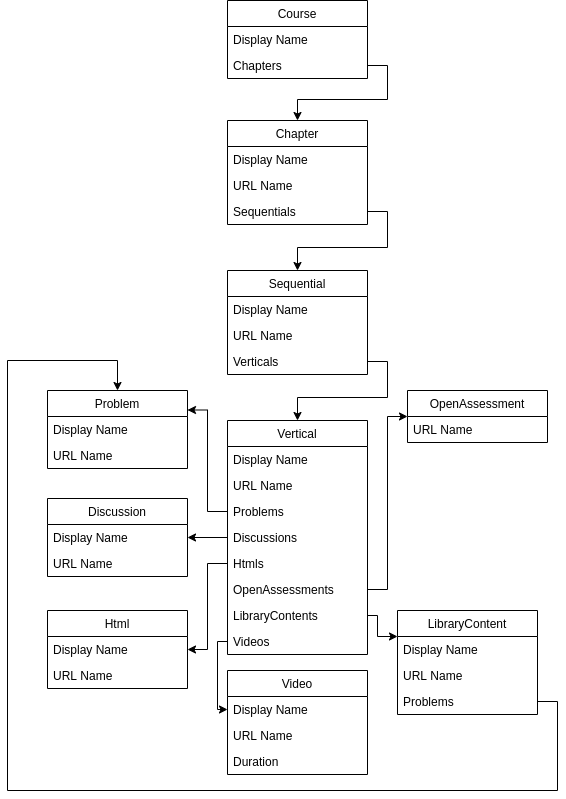

The diagram above was exported from draw.io. Its source (the exported page's mxGraphModel, read from the mxfile embedded in the PNG):
<mxGraphModel dx="1352" dy="806" grid="1" gridSize="10" guides="1" tooltips="1" connect="1" arrows="1" fold="1" page="1" pageScale="1" pageWidth="827" pageHeight="1169" math="0" shadow="0">
  <root>
    <mxCell id="WIyWlLk6GJQsqaUBKTNV-0" />
    <mxCell id="WIyWlLk6GJQsqaUBKTNV-1" parent="WIyWlLk6GJQsqaUBKTNV-0" />
    <mxCell id="cWSfJmikWElFlgBV5dpt-0" value="Course" style="swimlane;fontStyle=0;childLayout=stackLayout;horizontal=1;startSize=26;fillColor=none;horizontalStack=0;resizeParent=1;resizeParentMax=0;resizeLast=0;collapsible=1;marginBottom=0;" vertex="1" parent="WIyWlLk6GJQsqaUBKTNV-1">
      <mxGeometry x="320" y="280" width="140" height="78" as="geometry" />
    </mxCell>
    <mxCell id="cWSfJmikWElFlgBV5dpt-1" value="Display Name" style="text;strokeColor=none;fillColor=none;align=left;verticalAlign=top;spacingLeft=4;spacingRight=4;overflow=hidden;rotatable=0;points=[[0,0.5],[1,0.5]];portConstraint=eastwest;" vertex="1" parent="cWSfJmikWElFlgBV5dpt-0">
      <mxGeometry y="26" width="140" height="26" as="geometry" />
    </mxCell>
    <mxCell id="cWSfJmikWElFlgBV5dpt-2" value="Chapters" style="text;strokeColor=none;fillColor=none;align=left;verticalAlign=top;spacingLeft=4;spacingRight=4;overflow=hidden;rotatable=0;points=[[0,0.5],[1,0.5]];portConstraint=eastwest;" vertex="1" parent="cWSfJmikWElFlgBV5dpt-0">
      <mxGeometry y="52" width="140" height="26" as="geometry" />
    </mxCell>
    <mxCell id="cWSfJmikWElFlgBV5dpt-4" value="Chapter" style="swimlane;fontStyle=0;childLayout=stackLayout;horizontal=1;startSize=26;fillColor=none;horizontalStack=0;resizeParent=1;resizeParentMax=0;resizeLast=0;collapsible=1;marginBottom=0;" vertex="1" parent="WIyWlLk6GJQsqaUBKTNV-1">
      <mxGeometry x="320" y="400" width="140" height="104" as="geometry" />
    </mxCell>
    <mxCell id="cWSfJmikWElFlgBV5dpt-5" value="Display Name" style="text;strokeColor=none;fillColor=none;align=left;verticalAlign=top;spacingLeft=4;spacingRight=4;overflow=hidden;rotatable=0;points=[[0,0.5],[1,0.5]];portConstraint=eastwest;" vertex="1" parent="cWSfJmikWElFlgBV5dpt-4">
      <mxGeometry y="26" width="140" height="26" as="geometry" />
    </mxCell>
    <mxCell id="cWSfJmikWElFlgBV5dpt-6" value="URL Name" style="text;strokeColor=none;fillColor=none;align=left;verticalAlign=top;spacingLeft=4;spacingRight=4;overflow=hidden;rotatable=0;points=[[0,0.5],[1,0.5]];portConstraint=eastwest;" vertex="1" parent="cWSfJmikWElFlgBV5dpt-4">
      <mxGeometry y="52" width="140" height="26" as="geometry" />
    </mxCell>
    <mxCell id="cWSfJmikWElFlgBV5dpt-8" value="Sequentials" style="text;strokeColor=none;fillColor=none;align=left;verticalAlign=top;spacingLeft=4;spacingRight=4;overflow=hidden;rotatable=0;points=[[0,0.5],[1,0.5]];portConstraint=eastwest;" vertex="1" parent="cWSfJmikWElFlgBV5dpt-4">
      <mxGeometry y="78" width="140" height="26" as="geometry" />
    </mxCell>
    <mxCell id="cWSfJmikWElFlgBV5dpt-7" style="edgeStyle=orthogonalEdgeStyle;rounded=0;orthogonalLoop=1;jettySize=auto;html=1;exitX=1;exitY=0.5;exitDx=0;exitDy=0;entryX=0.5;entryY=0;entryDx=0;entryDy=0;" edge="1" parent="WIyWlLk6GJQsqaUBKTNV-1" source="cWSfJmikWElFlgBV5dpt-2" target="cWSfJmikWElFlgBV5dpt-4">
      <mxGeometry relative="1" as="geometry" />
    </mxCell>
    <mxCell id="cWSfJmikWElFlgBV5dpt-9" value="Sequential" style="swimlane;fontStyle=0;childLayout=stackLayout;horizontal=1;startSize=26;fillColor=none;horizontalStack=0;resizeParent=1;resizeParentMax=0;resizeLast=0;collapsible=1;marginBottom=0;" vertex="1" parent="WIyWlLk6GJQsqaUBKTNV-1">
      <mxGeometry x="320" y="550" width="140" height="104" as="geometry" />
    </mxCell>
    <mxCell id="cWSfJmikWElFlgBV5dpt-10" value="Display Name" style="text;strokeColor=none;fillColor=none;align=left;verticalAlign=top;spacingLeft=4;spacingRight=4;overflow=hidden;rotatable=0;points=[[0,0.5],[1,0.5]];portConstraint=eastwest;" vertex="1" parent="cWSfJmikWElFlgBV5dpt-9">
      <mxGeometry y="26" width="140" height="26" as="geometry" />
    </mxCell>
    <mxCell id="cWSfJmikWElFlgBV5dpt-11" value="URL Name" style="text;strokeColor=none;fillColor=none;align=left;verticalAlign=top;spacingLeft=4;spacingRight=4;overflow=hidden;rotatable=0;points=[[0,0.5],[1,0.5]];portConstraint=eastwest;" vertex="1" parent="cWSfJmikWElFlgBV5dpt-9">
      <mxGeometry y="52" width="140" height="26" as="geometry" />
    </mxCell>
    <mxCell id="cWSfJmikWElFlgBV5dpt-12" value="Verticals" style="text;strokeColor=none;fillColor=none;align=left;verticalAlign=top;spacingLeft=4;spacingRight=4;overflow=hidden;rotatable=0;points=[[0,0.5],[1,0.5]];portConstraint=eastwest;" vertex="1" parent="cWSfJmikWElFlgBV5dpt-9">
      <mxGeometry y="78" width="140" height="26" as="geometry" />
    </mxCell>
    <mxCell id="cWSfJmikWElFlgBV5dpt-13" style="edgeStyle=orthogonalEdgeStyle;rounded=0;orthogonalLoop=1;jettySize=auto;html=1;exitX=1;exitY=0.5;exitDx=0;exitDy=0;entryX=0.5;entryY=0;entryDx=0;entryDy=0;" edge="1" parent="WIyWlLk6GJQsqaUBKTNV-1" source="cWSfJmikWElFlgBV5dpt-8" target="cWSfJmikWElFlgBV5dpt-9">
      <mxGeometry relative="1" as="geometry" />
    </mxCell>
    <mxCell id="cWSfJmikWElFlgBV5dpt-14" value="Vertical" style="swimlane;fontStyle=0;childLayout=stackLayout;horizontal=1;startSize=26;fillColor=none;horizontalStack=0;resizeParent=1;resizeParentMax=0;resizeLast=0;collapsible=1;marginBottom=0;" vertex="1" parent="WIyWlLk6GJQsqaUBKTNV-1">
      <mxGeometry x="320" y="700" width="140" height="234" as="geometry" />
    </mxCell>
    <mxCell id="cWSfJmikWElFlgBV5dpt-15" value="Display Name" style="text;strokeColor=none;fillColor=none;align=left;verticalAlign=top;spacingLeft=4;spacingRight=4;overflow=hidden;rotatable=0;points=[[0,0.5],[1,0.5]];portConstraint=eastwest;" vertex="1" parent="cWSfJmikWElFlgBV5dpt-14">
      <mxGeometry y="26" width="140" height="26" as="geometry" />
    </mxCell>
    <mxCell id="cWSfJmikWElFlgBV5dpt-16" value="URL Name" style="text;strokeColor=none;fillColor=none;align=left;verticalAlign=top;spacingLeft=4;spacingRight=4;overflow=hidden;rotatable=0;points=[[0,0.5],[1,0.5]];portConstraint=eastwest;" vertex="1" parent="cWSfJmikWElFlgBV5dpt-14">
      <mxGeometry y="52" width="140" height="26" as="geometry" />
    </mxCell>
    <mxCell id="cWSfJmikWElFlgBV5dpt-17" value="Problems" style="text;strokeColor=none;fillColor=none;align=left;verticalAlign=top;spacingLeft=4;spacingRight=4;overflow=hidden;rotatable=0;points=[[0,0.5],[1,0.5]];portConstraint=eastwest;" vertex="1" parent="cWSfJmikWElFlgBV5dpt-14">
      <mxGeometry y="78" width="140" height="26" as="geometry" />
    </mxCell>
    <mxCell id="cWSfJmikWElFlgBV5dpt-19" value="Discussions" style="text;strokeColor=none;fillColor=none;align=left;verticalAlign=top;spacingLeft=4;spacingRight=4;overflow=hidden;rotatable=0;points=[[0,0.5],[1,0.5]];portConstraint=eastwest;" vertex="1" parent="cWSfJmikWElFlgBV5dpt-14">
      <mxGeometry y="104" width="140" height="26" as="geometry" />
    </mxCell>
    <mxCell id="cWSfJmikWElFlgBV5dpt-20" value="Htmls" style="text;strokeColor=none;fillColor=none;align=left;verticalAlign=top;spacingLeft=4;spacingRight=4;overflow=hidden;rotatable=0;points=[[0,0.5],[1,0.5]];portConstraint=eastwest;" vertex="1" parent="cWSfJmikWElFlgBV5dpt-14">
      <mxGeometry y="130" width="140" height="26" as="geometry" />
    </mxCell>
    <mxCell id="cWSfJmikWElFlgBV5dpt-21" value="OpenAssessments" style="text;strokeColor=none;fillColor=none;align=left;verticalAlign=top;spacingLeft=4;spacingRight=4;overflow=hidden;rotatable=0;points=[[0,0.5],[1,0.5]];portConstraint=eastwest;" vertex="1" parent="cWSfJmikWElFlgBV5dpt-14">
      <mxGeometry y="156" width="140" height="26" as="geometry" />
    </mxCell>
    <mxCell id="cWSfJmikWElFlgBV5dpt-22" value="LibraryContents" style="text;strokeColor=none;fillColor=none;align=left;verticalAlign=top;spacingLeft=4;spacingRight=4;overflow=hidden;rotatable=0;points=[[0,0.5],[1,0.5]];portConstraint=eastwest;" vertex="1" parent="cWSfJmikWElFlgBV5dpt-14">
      <mxGeometry y="182" width="140" height="26" as="geometry" />
    </mxCell>
    <mxCell id="cWSfJmikWElFlgBV5dpt-23" value="Videos" style="text;strokeColor=none;fillColor=none;align=left;verticalAlign=top;spacingLeft=4;spacingRight=4;overflow=hidden;rotatable=0;points=[[0,0.5],[1,0.5]];portConstraint=eastwest;" vertex="1" parent="cWSfJmikWElFlgBV5dpt-14">
      <mxGeometry y="208" width="140" height="26" as="geometry" />
    </mxCell>
    <mxCell id="cWSfJmikWElFlgBV5dpt-18" style="edgeStyle=orthogonalEdgeStyle;rounded=0;orthogonalLoop=1;jettySize=auto;html=1;exitX=1;exitY=0.5;exitDx=0;exitDy=0;entryX=0.5;entryY=0;entryDx=0;entryDy=0;" edge="1" parent="WIyWlLk6GJQsqaUBKTNV-1" source="cWSfJmikWElFlgBV5dpt-12" target="cWSfJmikWElFlgBV5dpt-14">
      <mxGeometry relative="1" as="geometry" />
    </mxCell>
    <mxCell id="cWSfJmikWElFlgBV5dpt-24" value="Problem" style="swimlane;fontStyle=0;childLayout=stackLayout;horizontal=1;startSize=26;fillColor=none;horizontalStack=0;resizeParent=1;resizeParentMax=0;resizeLast=0;collapsible=1;marginBottom=0;" vertex="1" parent="WIyWlLk6GJQsqaUBKTNV-1">
      <mxGeometry x="140" y="670" width="140" height="78" as="geometry" />
    </mxCell>
    <mxCell id="cWSfJmikWElFlgBV5dpt-25" value="Display Name" style="text;strokeColor=none;fillColor=none;align=left;verticalAlign=top;spacingLeft=4;spacingRight=4;overflow=hidden;rotatable=0;points=[[0,0.5],[1,0.5]];portConstraint=eastwest;" vertex="1" parent="cWSfJmikWElFlgBV5dpt-24">
      <mxGeometry y="26" width="140" height="26" as="geometry" />
    </mxCell>
    <mxCell id="cWSfJmikWElFlgBV5dpt-26" value="URL Name" style="text;strokeColor=none;fillColor=none;align=left;verticalAlign=top;spacingLeft=4;spacingRight=4;overflow=hidden;rotatable=0;points=[[0,0.5],[1,0.5]];portConstraint=eastwest;" vertex="1" parent="cWSfJmikWElFlgBV5dpt-24">
      <mxGeometry y="52" width="140" height="26" as="geometry" />
    </mxCell>
    <mxCell id="cWSfJmikWElFlgBV5dpt-29" value="Discussion" style="swimlane;fontStyle=0;childLayout=stackLayout;horizontal=1;startSize=26;fillColor=none;horizontalStack=0;resizeParent=1;resizeParentMax=0;resizeLast=0;collapsible=1;marginBottom=0;" vertex="1" parent="WIyWlLk6GJQsqaUBKTNV-1">
      <mxGeometry x="140" y="778" width="140" height="78" as="geometry" />
    </mxCell>
    <mxCell id="cWSfJmikWElFlgBV5dpt-30" value="Display Name" style="text;strokeColor=none;fillColor=none;align=left;verticalAlign=top;spacingLeft=4;spacingRight=4;overflow=hidden;rotatable=0;points=[[0,0.5],[1,0.5]];portConstraint=eastwest;" vertex="1" parent="cWSfJmikWElFlgBV5dpt-29">
      <mxGeometry y="26" width="140" height="26" as="geometry" />
    </mxCell>
    <mxCell id="cWSfJmikWElFlgBV5dpt-31" value="URL Name" style="text;strokeColor=none;fillColor=none;align=left;verticalAlign=top;spacingLeft=4;spacingRight=4;overflow=hidden;rotatable=0;points=[[0,0.5],[1,0.5]];portConstraint=eastwest;" vertex="1" parent="cWSfJmikWElFlgBV5dpt-29">
      <mxGeometry y="52" width="140" height="26" as="geometry" />
    </mxCell>
    <mxCell id="cWSfJmikWElFlgBV5dpt-33" value="Html" style="swimlane;fontStyle=0;childLayout=stackLayout;horizontal=1;startSize=26;fillColor=none;horizontalStack=0;resizeParent=1;resizeParentMax=0;resizeLast=0;collapsible=1;marginBottom=0;" vertex="1" parent="WIyWlLk6GJQsqaUBKTNV-1">
      <mxGeometry x="140" y="890" width="140" height="78" as="geometry" />
    </mxCell>
    <mxCell id="cWSfJmikWElFlgBV5dpt-34" value="Display Name" style="text;strokeColor=none;fillColor=none;align=left;verticalAlign=top;spacingLeft=4;spacingRight=4;overflow=hidden;rotatable=0;points=[[0,0.5],[1,0.5]];portConstraint=eastwest;" vertex="1" parent="cWSfJmikWElFlgBV5dpt-33">
      <mxGeometry y="26" width="140" height="26" as="geometry" />
    </mxCell>
    <mxCell id="cWSfJmikWElFlgBV5dpt-35" value="URL Name" style="text;strokeColor=none;fillColor=none;align=left;verticalAlign=top;spacingLeft=4;spacingRight=4;overflow=hidden;rotatable=0;points=[[0,0.5],[1,0.5]];portConstraint=eastwest;" vertex="1" parent="cWSfJmikWElFlgBV5dpt-33">
      <mxGeometry y="52" width="140" height="26" as="geometry" />
    </mxCell>
    <mxCell id="cWSfJmikWElFlgBV5dpt-40" style="edgeStyle=orthogonalEdgeStyle;rounded=0;orthogonalLoop=1;jettySize=auto;html=1;exitX=0;exitY=0.5;exitDx=0;exitDy=0;entryX=1;entryY=0.25;entryDx=0;entryDy=0;" edge="1" parent="WIyWlLk6GJQsqaUBKTNV-1" source="cWSfJmikWElFlgBV5dpt-17" target="cWSfJmikWElFlgBV5dpt-24">
      <mxGeometry relative="1" as="geometry" />
    </mxCell>
    <mxCell id="cWSfJmikWElFlgBV5dpt-41" style="edgeStyle=orthogonalEdgeStyle;rounded=0;orthogonalLoop=1;jettySize=auto;html=1;exitX=0;exitY=0.5;exitDx=0;exitDy=0;entryX=1;entryY=0.5;entryDx=0;entryDy=0;" edge="1" parent="WIyWlLk6GJQsqaUBKTNV-1" source="cWSfJmikWElFlgBV5dpt-19" target="cWSfJmikWElFlgBV5dpt-30">
      <mxGeometry relative="1" as="geometry" />
    </mxCell>
    <mxCell id="cWSfJmikWElFlgBV5dpt-42" style="edgeStyle=orthogonalEdgeStyle;rounded=0;orthogonalLoop=1;jettySize=auto;html=1;exitX=0;exitY=0.5;exitDx=0;exitDy=0;entryX=1;entryY=0.5;entryDx=0;entryDy=0;" edge="1" parent="WIyWlLk6GJQsqaUBKTNV-1" source="cWSfJmikWElFlgBV5dpt-20" target="cWSfJmikWElFlgBV5dpt-34">
      <mxGeometry relative="1" as="geometry" />
    </mxCell>
    <mxCell id="cWSfJmikWElFlgBV5dpt-43" value="OpenAssessment" style="swimlane;fontStyle=0;childLayout=stackLayout;horizontal=1;startSize=26;fillColor=none;horizontalStack=0;resizeParent=1;resizeParentMax=0;resizeLast=0;collapsible=1;marginBottom=0;" vertex="1" parent="WIyWlLk6GJQsqaUBKTNV-1">
      <mxGeometry x="500" y="670" width="140" height="52" as="geometry" />
    </mxCell>
    <mxCell id="cWSfJmikWElFlgBV5dpt-45" value="URL Name" style="text;strokeColor=none;fillColor=none;align=left;verticalAlign=top;spacingLeft=4;spacingRight=4;overflow=hidden;rotatable=0;points=[[0,0.5],[1,0.5]];portConstraint=eastwest;" vertex="1" parent="cWSfJmikWElFlgBV5dpt-43">
      <mxGeometry y="26" width="140" height="26" as="geometry" />
    </mxCell>
    <mxCell id="cWSfJmikWElFlgBV5dpt-46" value="LibraryContent" style="swimlane;fontStyle=0;childLayout=stackLayout;horizontal=1;startSize=26;fillColor=none;horizontalStack=0;resizeParent=1;resizeParentMax=0;resizeLast=0;collapsible=1;marginBottom=0;" vertex="1" parent="WIyWlLk6GJQsqaUBKTNV-1">
      <mxGeometry x="490" y="890" width="140" height="104" as="geometry" />
    </mxCell>
    <mxCell id="cWSfJmikWElFlgBV5dpt-47" value="Display Name" style="text;strokeColor=none;fillColor=none;align=left;verticalAlign=top;spacingLeft=4;spacingRight=4;overflow=hidden;rotatable=0;points=[[0,0.5],[1,0.5]];portConstraint=eastwest;" vertex="1" parent="cWSfJmikWElFlgBV5dpt-46">
      <mxGeometry y="26" width="140" height="26" as="geometry" />
    </mxCell>
    <mxCell id="cWSfJmikWElFlgBV5dpt-48" value="URL Name" style="text;strokeColor=none;fillColor=none;align=left;verticalAlign=top;spacingLeft=4;spacingRight=4;overflow=hidden;rotatable=0;points=[[0,0.5],[1,0.5]];portConstraint=eastwest;" vertex="1" parent="cWSfJmikWElFlgBV5dpt-46">
      <mxGeometry y="52" width="140" height="26" as="geometry" />
    </mxCell>
    <mxCell id="cWSfJmikWElFlgBV5dpt-53" value="Problems" style="text;strokeColor=none;fillColor=none;align=left;verticalAlign=top;spacingLeft=4;spacingRight=4;overflow=hidden;rotatable=0;points=[[0,0.5],[1,0.5]];portConstraint=eastwest;" vertex="1" parent="cWSfJmikWElFlgBV5dpt-46">
      <mxGeometry y="78" width="140" height="26" as="geometry" />
    </mxCell>
    <mxCell id="cWSfJmikWElFlgBV5dpt-49" value="Video" style="swimlane;fontStyle=0;childLayout=stackLayout;horizontal=1;startSize=26;fillColor=none;horizontalStack=0;resizeParent=1;resizeParentMax=0;resizeLast=0;collapsible=1;marginBottom=0;" vertex="1" parent="WIyWlLk6GJQsqaUBKTNV-1">
      <mxGeometry x="320" y="950" width="140" height="104" as="geometry" />
    </mxCell>
    <mxCell id="cWSfJmikWElFlgBV5dpt-50" value="Display Name" style="text;strokeColor=none;fillColor=none;align=left;verticalAlign=top;spacingLeft=4;spacingRight=4;overflow=hidden;rotatable=0;points=[[0,0.5],[1,0.5]];portConstraint=eastwest;" vertex="1" parent="cWSfJmikWElFlgBV5dpt-49">
      <mxGeometry y="26" width="140" height="26" as="geometry" />
    </mxCell>
    <mxCell id="cWSfJmikWElFlgBV5dpt-51" value="URL Name" style="text;strokeColor=none;fillColor=none;align=left;verticalAlign=top;spacingLeft=4;spacingRight=4;overflow=hidden;rotatable=0;points=[[0,0.5],[1,0.5]];portConstraint=eastwest;" vertex="1" parent="cWSfJmikWElFlgBV5dpt-49">
      <mxGeometry y="52" width="140" height="26" as="geometry" />
    </mxCell>
    <mxCell id="cWSfJmikWElFlgBV5dpt-54" value="Duration" style="text;strokeColor=none;fillColor=none;align=left;verticalAlign=top;spacingLeft=4;spacingRight=4;overflow=hidden;rotatable=0;points=[[0,0.5],[1,0.5]];portConstraint=eastwest;" vertex="1" parent="cWSfJmikWElFlgBV5dpt-49">
      <mxGeometry y="78" width="140" height="26" as="geometry" />
    </mxCell>
    <mxCell id="cWSfJmikWElFlgBV5dpt-55" style="edgeStyle=orthogonalEdgeStyle;rounded=0;orthogonalLoop=1;jettySize=auto;html=1;exitX=1;exitY=0.5;exitDx=0;exitDy=0;entryX=0;entryY=0.5;entryDx=0;entryDy=0;" edge="1" parent="WIyWlLk6GJQsqaUBKTNV-1" source="cWSfJmikWElFlgBV5dpt-21" target="cWSfJmikWElFlgBV5dpt-43">
      <mxGeometry relative="1" as="geometry" />
    </mxCell>
    <mxCell id="cWSfJmikWElFlgBV5dpt-57" style="edgeStyle=orthogonalEdgeStyle;rounded=0;orthogonalLoop=1;jettySize=auto;html=1;exitX=0;exitY=0.5;exitDx=0;exitDy=0;entryX=0;entryY=0.5;entryDx=0;entryDy=0;" edge="1" parent="WIyWlLk6GJQsqaUBKTNV-1" source="cWSfJmikWElFlgBV5dpt-23" target="cWSfJmikWElFlgBV5dpt-50">
      <mxGeometry relative="1" as="geometry">
        <Array as="points">
          <mxPoint x="310" y="921" />
          <mxPoint x="310" y="989" />
        </Array>
      </mxGeometry>
    </mxCell>
    <mxCell id="cWSfJmikWElFlgBV5dpt-58" style="edgeStyle=orthogonalEdgeStyle;rounded=0;orthogonalLoop=1;jettySize=auto;html=1;exitX=1;exitY=0.5;exitDx=0;exitDy=0;entryX=0;entryY=0.25;entryDx=0;entryDy=0;" edge="1" parent="WIyWlLk6GJQsqaUBKTNV-1" source="cWSfJmikWElFlgBV5dpt-22" target="cWSfJmikWElFlgBV5dpt-46">
      <mxGeometry relative="1" as="geometry">
        <Array as="points">
          <mxPoint x="470" y="895" />
          <mxPoint x="470" y="916" />
        </Array>
      </mxGeometry>
    </mxCell>
    <mxCell id="cWSfJmikWElFlgBV5dpt-59" style="edgeStyle=orthogonalEdgeStyle;rounded=0;orthogonalLoop=1;jettySize=auto;html=1;exitX=1;exitY=0.5;exitDx=0;exitDy=0;entryX=0.5;entryY=0;entryDx=0;entryDy=0;" edge="1" parent="WIyWlLk6GJQsqaUBKTNV-1" source="cWSfJmikWElFlgBV5dpt-53" target="cWSfJmikWElFlgBV5dpt-24">
      <mxGeometry relative="1" as="geometry">
        <Array as="points">
          <mxPoint x="650" y="981" />
          <mxPoint x="650" y="1070" />
          <mxPoint x="100" y="1070" />
          <mxPoint x="100" y="640" />
          <mxPoint x="210" y="640" />
        </Array>
      </mxGeometry>
    </mxCell>
  </root>
</mxGraphModel>